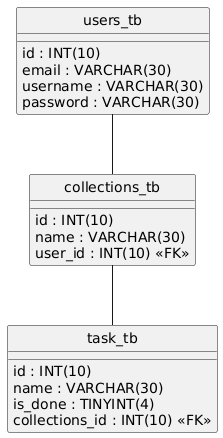

The diagram above was rendered by PlantUML. Its source (embedded in the PNG):
@startuml
hide circle
skinparam linetype ortho

entity "collections_tb" as collections_tb {
  id : INT(10)
  name : VARCHAR(30)
  user_id : INT(10) <<FK>>
}

entity "task_tb" as task_tb {
  id : INT(10)
  name : VARCHAR(30)
  is_done : TINYINT(4)
  collections_id : INT(10) <<FK>>
}

entity "users_tb" as users_tb {
  id : INT(10)
  email : VARCHAR(30)
  username : VARCHAR(30)
  password : VARCHAR(30)
}

users_tb -- collections_tb
collections_tb -- task_tb
@enduml